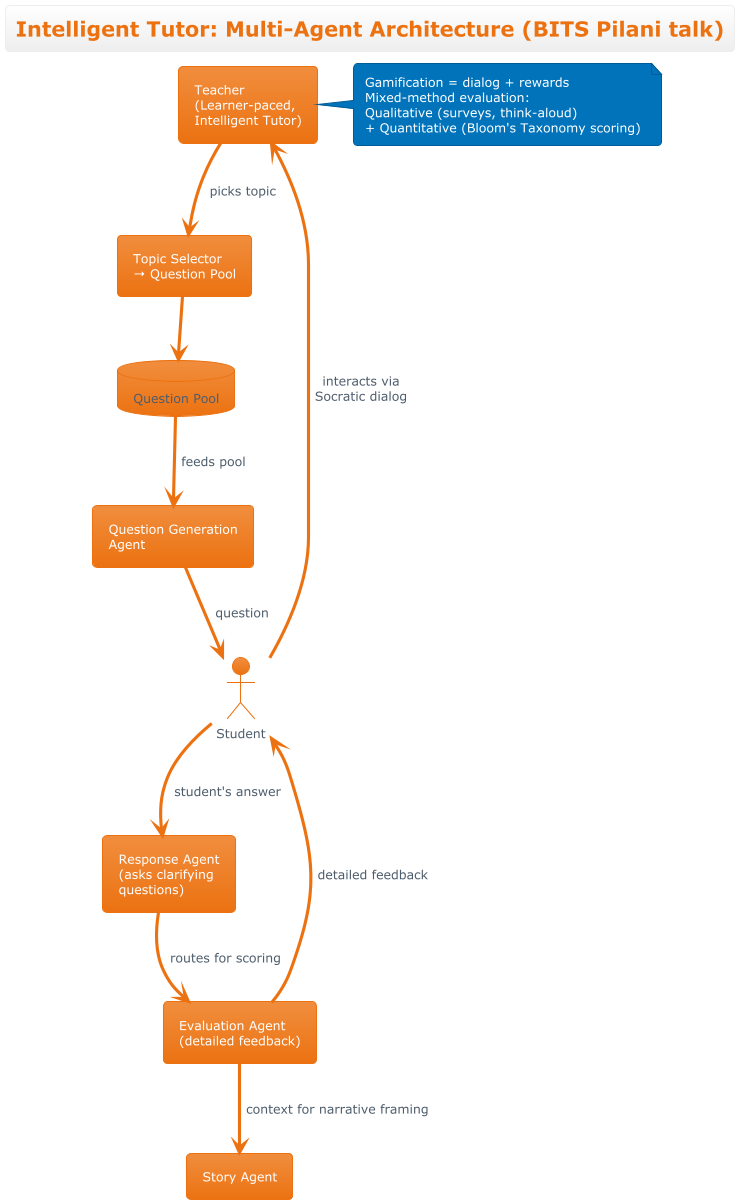

The diagram above was rendered by PlantUML. Its source (embedded in the PNG):
@startuml
title Intelligent Tutor: Multi-Agent Architecture (BITS Pilani talk)
!theme aws-orange
skinparam componentStyle rectangle

actor Student

component "Teacher\n(Learner-paced,\nIntelligent Tutor)" as Teacher
component "Topic Selector\n→ Question Pool" as TopicSel
component "Question Generation\nAgent" as GenAgent
component "Response Agent\n(asks clarifying\nquestions)" as RespAgent
component "Evaluation Agent\n(detailed feedback)" as EvalAgent
component "Story Agent" as StoryAgent

database "Question Pool" as QPool

Student --> Teacher : interacts via\nSocratic dialog
Teacher --> TopicSel : picks topic
TopicSel --> QPool
QPool --> GenAgent : feeds pool
GenAgent --> Student : question
Student --> RespAgent : student's answer
RespAgent --> EvalAgent : routes for scoring
EvalAgent --> Student : detailed feedback
EvalAgent --> StoryAgent : context for narrative framing

note right of Teacher
  Gamification = dialog + rewards
  Mixed-method evaluation:
  Qualitative (surveys, think-aloud)
  + Quantitative (Bloom's Taxonomy scoring)
end note
@enduml